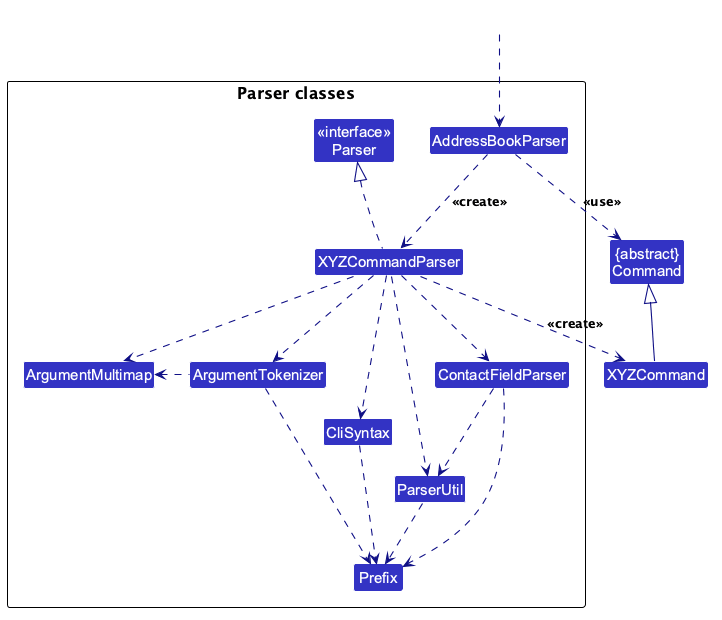

The diagram above was rendered by PlantUML. Its source (embedded in the PNG):
@startuml
!include style.puml
skinparam arrowThickness 1.1
skinparam arrowColor LOGIC_COLOR_T4
skinparam classBackgroundColor LOGIC_COLOR

Class "{abstract}\nCommand" as Command
Class XYZCommand

package "Parser classes"{
Class "<<interface>>\nParser" as Parser
Class AddressBookParser
Class XYZCommandParser
Class CliSyntax
Class ParserUtil
Class ContactFieldParser
Class ArgumentMultimap
Class ArgumentTokenizer
Class Prefix
}

Class HiddenOutside #FFFFFF
HiddenOutside ..> AddressBookParser

AddressBookParser .down.> XYZCommandParser: <<create>>

XYZCommandParser ..> XYZCommand : <<create>>
AddressBookParser ..> Command : <<use>>
XYZCommandParser .up.|> Parser
XYZCommandParser ..> ArgumentMultimap
XYZCommandParser ..> ArgumentTokenizer
ArgumentTokenizer .left.> ArgumentMultimap
XYZCommandParser ..> CliSyntax
CliSyntax ..> Prefix
XYZCommandParser ..> ParserUtil
XYZCommandParser ..> ContactFieldParser
ContactFieldParser ..> ParserUtil
ContactFieldParser ..> Prefix
ParserUtil .down.> Prefix
ArgumentTokenizer .down.> Prefix
XYZCommand -up-|> Command
@enduml